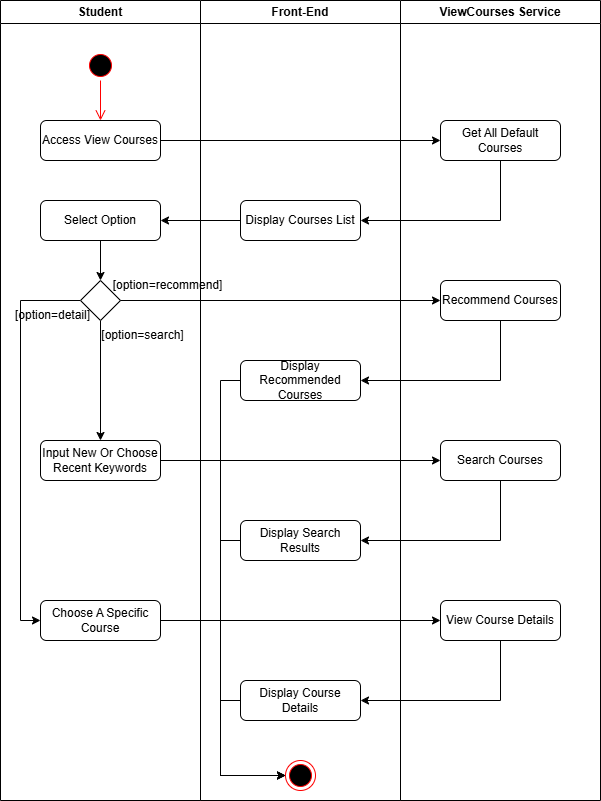

The diagram above was exported from draw.io. Its source (the exported page's mxGraphModel, read from the mxfile embedded in the PNG):
<mxGraphModel dx="1165" dy="666" grid="1" gridSize="10" guides="1" tooltips="1" connect="1" arrows="1" fold="1" page="1" pageScale="1" pageWidth="1169" pageHeight="826" background="none" math="0" shadow="0">
  <root>
    <mxCell id="0" />
    <mxCell id="1" parent="0" />
    <mxCell id="fHj3cTDqFjIxMbINmcx2-41" value="Student" style="swimlane;whiteSpace=wrap;html=1;" parent="1" vertex="1">
      <mxGeometry x="80" y="160" width="200" height="800" as="geometry" />
    </mxCell>
    <mxCell id="fHj3cTDqFjIxMbINmcx2-46" value="" style="ellipse;html=1;shape=startState;fillColor=#000000;strokeColor=#ff0000;" parent="fHj3cTDqFjIxMbINmcx2-41" vertex="1">
      <mxGeometry x="85" y="50" width="30" height="30" as="geometry" />
    </mxCell>
    <mxCell id="fHj3cTDqFjIxMbINmcx2-47" value="" style="edgeStyle=orthogonalEdgeStyle;html=1;verticalAlign=bottom;endArrow=open;endSize=8;strokeColor=#ff0000;rounded=0;" parent="fHj3cTDqFjIxMbINmcx2-41" source="fHj3cTDqFjIxMbINmcx2-46" edge="1">
      <mxGeometry relative="1" as="geometry">
        <mxPoint x="100" y="120" as="targetPoint" />
      </mxGeometry>
    </mxCell>
    <mxCell id="fHj3cTDqFjIxMbINmcx2-48" value="Access View Courses" style="rounded=1;whiteSpace=wrap;html=1;" parent="fHj3cTDqFjIxMbINmcx2-41" vertex="1">
      <mxGeometry x="40" y="120" width="120" height="40" as="geometry" />
    </mxCell>
    <mxCell id="fHj3cTDqFjIxMbINmcx2-55" style="edgeStyle=orthogonalEdgeStyle;rounded=0;orthogonalLoop=1;jettySize=auto;html=1;exitX=0.5;exitY=1;exitDx=0;exitDy=0;entryX=0.5;entryY=0;entryDx=0;entryDy=0;" parent="fHj3cTDqFjIxMbINmcx2-41" source="fHj3cTDqFjIxMbINmcx2-53" target="fHj3cTDqFjIxMbINmcx2-54" edge="1">
      <mxGeometry relative="1" as="geometry" />
    </mxCell>
    <mxCell id="fHj3cTDqFjIxMbINmcx2-53" value="Select Option" style="rounded=1;whiteSpace=wrap;html=1;" parent="fHj3cTDqFjIxMbINmcx2-41" vertex="1">
      <mxGeometry x="40" y="200" width="120" height="40" as="geometry" />
    </mxCell>
    <mxCell id="voGxbMc41vMe2KpWQ0r0-6" style="edgeStyle=orthogonalEdgeStyle;rounded=0;orthogonalLoop=1;jettySize=auto;html=1;exitX=0.5;exitY=1;exitDx=0;exitDy=0;entryX=0.5;entryY=0;entryDx=0;entryDy=0;" edge="1" parent="fHj3cTDqFjIxMbINmcx2-41" source="fHj3cTDqFjIxMbINmcx2-54" target="voGxbMc41vMe2KpWQ0r0-5">
      <mxGeometry relative="1" as="geometry" />
    </mxCell>
    <mxCell id="voGxbMc41vMe2KpWQ0r0-11" style="edgeStyle=orthogonalEdgeStyle;rounded=0;orthogonalLoop=1;jettySize=auto;html=1;exitX=0;exitY=0.5;exitDx=0;exitDy=0;entryX=0;entryY=0.5;entryDx=0;entryDy=0;" edge="1" parent="fHj3cTDqFjIxMbINmcx2-41" source="fHj3cTDqFjIxMbINmcx2-54" target="voGxbMc41vMe2KpWQ0r0-10">
      <mxGeometry relative="1" as="geometry">
        <Array as="points">
          <mxPoint x="20" y="300" />
          <mxPoint x="20" y="620" />
        </Array>
      </mxGeometry>
    </mxCell>
    <mxCell id="fHj3cTDqFjIxMbINmcx2-54" value="" style="rhombus;whiteSpace=wrap;html=1;" parent="fHj3cTDqFjIxMbINmcx2-41" vertex="1">
      <mxGeometry x="80" y="280" width="40" height="40" as="geometry" />
    </mxCell>
    <mxCell id="voGxbMc41vMe2KpWQ0r0-5" value="Input New Or Choose Recent Keywords" style="rounded=1;whiteSpace=wrap;html=1;" vertex="1" parent="fHj3cTDqFjIxMbINmcx2-41">
      <mxGeometry x="40" y="440" width="120" height="40" as="geometry" />
    </mxCell>
    <mxCell id="fHj3cTDqFjIxMbINmcx2-63" value="[option=recommend]" style="text;html=1;align=center;verticalAlign=middle;whiteSpace=wrap;rounded=0;" parent="fHj3cTDqFjIxMbINmcx2-41" vertex="1">
      <mxGeometry x="110" y="270" width="115" height="30" as="geometry" />
    </mxCell>
    <mxCell id="fHj3cTDqFjIxMbINmcx2-62" value="[option=search]" style="text;html=1;align=center;verticalAlign=middle;whiteSpace=wrap;rounded=0;" parent="fHj3cTDqFjIxMbINmcx2-41" vertex="1">
      <mxGeometry x="100" y="320" width="85" height="30" as="geometry" />
    </mxCell>
    <mxCell id="fHj3cTDqFjIxMbINmcx2-64" value="[option=detail]" style="text;html=1;align=center;verticalAlign=middle;whiteSpace=wrap;rounded=0;" parent="fHj3cTDqFjIxMbINmcx2-41" vertex="1">
      <mxGeometry x="10" y="300" width="85" height="30" as="geometry" />
    </mxCell>
    <mxCell id="voGxbMc41vMe2KpWQ0r0-10" value="Choose A Specific Course" style="rounded=1;whiteSpace=wrap;html=1;" vertex="1" parent="fHj3cTDqFjIxMbINmcx2-41">
      <mxGeometry x="40" y="600" width="120" height="40" as="geometry" />
    </mxCell>
    <mxCell id="fHj3cTDqFjIxMbINmcx2-42" value="Front-End" style="swimlane;whiteSpace=wrap;html=1;" parent="1" vertex="1">
      <mxGeometry x="280" y="160" width="200" height="800" as="geometry" />
    </mxCell>
    <mxCell id="fHj3cTDqFjIxMbINmcx2-50" value="Display Courses List" style="rounded=1;whiteSpace=wrap;html=1;" parent="fHj3cTDqFjIxMbINmcx2-42" vertex="1">
      <mxGeometry x="40" y="200" width="120" height="40" as="geometry" />
    </mxCell>
    <mxCell id="voGxbMc41vMe2KpWQ0r0-16" style="edgeStyle=orthogonalEdgeStyle;rounded=0;orthogonalLoop=1;jettySize=auto;html=1;exitX=0;exitY=0.5;exitDx=0;exitDy=0;entryX=0;entryY=0.5;entryDx=0;entryDy=0;" edge="1" parent="fHj3cTDqFjIxMbINmcx2-42" source="voGxbMc41vMe2KpWQ0r0-3" target="voGxbMc41vMe2KpWQ0r0-15">
      <mxGeometry relative="1" as="geometry" />
    </mxCell>
    <mxCell id="voGxbMc41vMe2KpWQ0r0-3" value="Display Recommended Courses" style="rounded=1;whiteSpace=wrap;html=1;" vertex="1" parent="fHj3cTDqFjIxMbINmcx2-42">
      <mxGeometry x="40" y="360" width="120" height="40" as="geometry" />
    </mxCell>
    <mxCell id="voGxbMc41vMe2KpWQ0r0-17" style="edgeStyle=orthogonalEdgeStyle;rounded=0;orthogonalLoop=1;jettySize=auto;html=1;exitX=0;exitY=0.5;exitDx=0;exitDy=0;entryX=0;entryY=0.5;entryDx=0;entryDy=0;" edge="1" parent="fHj3cTDqFjIxMbINmcx2-42" source="voGxbMc41vMe2KpWQ0r0-8" target="voGxbMc41vMe2KpWQ0r0-15">
      <mxGeometry relative="1" as="geometry" />
    </mxCell>
    <mxCell id="voGxbMc41vMe2KpWQ0r0-8" value="Display Search Results" style="rounded=1;whiteSpace=wrap;html=1;" vertex="1" parent="fHj3cTDqFjIxMbINmcx2-42">
      <mxGeometry x="40" y="520" width="120" height="40" as="geometry" />
    </mxCell>
    <mxCell id="voGxbMc41vMe2KpWQ0r0-18" style="edgeStyle=orthogonalEdgeStyle;rounded=0;orthogonalLoop=1;jettySize=auto;html=1;exitX=0;exitY=0.5;exitDx=0;exitDy=0;entryX=0;entryY=0.5;entryDx=0;entryDy=0;" edge="1" parent="fHj3cTDqFjIxMbINmcx2-42" source="voGxbMc41vMe2KpWQ0r0-13" target="voGxbMc41vMe2KpWQ0r0-15">
      <mxGeometry relative="1" as="geometry" />
    </mxCell>
    <mxCell id="voGxbMc41vMe2KpWQ0r0-13" value="Display Course Details" style="rounded=1;whiteSpace=wrap;html=1;" vertex="1" parent="fHj3cTDqFjIxMbINmcx2-42">
      <mxGeometry x="40" y="680" width="120" height="40" as="geometry" />
    </mxCell>
    <mxCell id="voGxbMc41vMe2KpWQ0r0-15" value="" style="ellipse;html=1;shape=endState;fillColor=#000000;strokeColor=#ff0000;" vertex="1" parent="fHj3cTDqFjIxMbINmcx2-42">
      <mxGeometry x="85" y="760" width="30" height="30" as="geometry" />
    </mxCell>
    <mxCell id="fHj3cTDqFjIxMbINmcx2-44" value="ViewCourses Service" style="swimlane;whiteSpace=wrap;html=1;startSize=23;" parent="1" vertex="1">
      <mxGeometry x="480" y="160" width="200" height="800" as="geometry" />
    </mxCell>
    <mxCell id="fHj3cTDqFjIxMbINmcx2-49" value="Get All Default Courses" style="rounded=1;whiteSpace=wrap;html=1;" parent="fHj3cTDqFjIxMbINmcx2-44" vertex="1">
      <mxGeometry x="40" y="120" width="120" height="40" as="geometry" />
    </mxCell>
    <mxCell id="fHj3cTDqFjIxMbINmcx2-56" value="Search Courses" style="rounded=1;whiteSpace=wrap;html=1;" parent="fHj3cTDqFjIxMbINmcx2-44" vertex="1">
      <mxGeometry x="40" y="440" width="120" height="40" as="geometry" />
    </mxCell>
    <mxCell id="fHj3cTDqFjIxMbINmcx2-57" value="Recommend Courses" style="rounded=1;whiteSpace=wrap;html=1;" parent="fHj3cTDqFjIxMbINmcx2-44" vertex="1">
      <mxGeometry x="40" y="280" width="120" height="40" as="geometry" />
    </mxCell>
    <mxCell id="fHj3cTDqFjIxMbINmcx2-58" value="View Course Details" style="rounded=1;whiteSpace=wrap;html=1;" parent="fHj3cTDqFjIxMbINmcx2-44" vertex="1">
      <mxGeometry x="40" y="600" width="120" height="40" as="geometry" />
    </mxCell>
    <mxCell id="fHj3cTDqFjIxMbINmcx2-51" style="edgeStyle=orthogonalEdgeStyle;rounded=0;orthogonalLoop=1;jettySize=auto;html=1;exitX=1;exitY=0.5;exitDx=0;exitDy=0;entryX=0;entryY=0.5;entryDx=0;entryDy=0;" parent="1" source="fHj3cTDqFjIxMbINmcx2-48" target="fHj3cTDqFjIxMbINmcx2-49" edge="1">
      <mxGeometry relative="1" as="geometry" />
    </mxCell>
    <mxCell id="fHj3cTDqFjIxMbINmcx2-52" style="edgeStyle=orthogonalEdgeStyle;rounded=0;orthogonalLoop=1;jettySize=auto;html=1;exitX=0.5;exitY=1;exitDx=0;exitDy=0;entryX=1;entryY=0.5;entryDx=0;entryDy=0;" parent="1" source="fHj3cTDqFjIxMbINmcx2-49" target="fHj3cTDqFjIxMbINmcx2-50" edge="1">
      <mxGeometry relative="1" as="geometry" />
    </mxCell>
    <mxCell id="fHj3cTDqFjIxMbINmcx2-71" style="edgeStyle=orthogonalEdgeStyle;rounded=0;orthogonalLoop=1;jettySize=auto;html=1;exitX=0;exitY=0.5;exitDx=0;exitDy=0;entryX=1;entryY=0.5;entryDx=0;entryDy=0;" parent="1" source="fHj3cTDqFjIxMbINmcx2-50" target="fHj3cTDqFjIxMbINmcx2-53" edge="1">
      <mxGeometry relative="1" as="geometry" />
    </mxCell>
    <mxCell id="voGxbMc41vMe2KpWQ0r0-2" style="edgeStyle=orthogonalEdgeStyle;rounded=0;orthogonalLoop=1;jettySize=auto;html=1;exitX=1;exitY=0.5;exitDx=0;exitDy=0;entryX=0;entryY=0.5;entryDx=0;entryDy=0;" edge="1" parent="1" source="fHj3cTDqFjIxMbINmcx2-54" target="fHj3cTDqFjIxMbINmcx2-57">
      <mxGeometry relative="1" as="geometry" />
    </mxCell>
    <mxCell id="voGxbMc41vMe2KpWQ0r0-4" style="edgeStyle=orthogonalEdgeStyle;rounded=0;orthogonalLoop=1;jettySize=auto;html=1;exitX=0.5;exitY=1;exitDx=0;exitDy=0;entryX=1;entryY=0.5;entryDx=0;entryDy=0;" edge="1" parent="1" source="fHj3cTDqFjIxMbINmcx2-57" target="voGxbMc41vMe2KpWQ0r0-3">
      <mxGeometry relative="1" as="geometry" />
    </mxCell>
    <mxCell id="voGxbMc41vMe2KpWQ0r0-7" style="edgeStyle=orthogonalEdgeStyle;rounded=0;orthogonalLoop=1;jettySize=auto;html=1;exitX=1;exitY=0.5;exitDx=0;exitDy=0;" edge="1" parent="1" source="voGxbMc41vMe2KpWQ0r0-5" target="fHj3cTDqFjIxMbINmcx2-56">
      <mxGeometry relative="1" as="geometry" />
    </mxCell>
    <mxCell id="voGxbMc41vMe2KpWQ0r0-9" style="edgeStyle=orthogonalEdgeStyle;rounded=0;orthogonalLoop=1;jettySize=auto;html=1;exitX=0.5;exitY=1;exitDx=0;exitDy=0;entryX=1;entryY=0.5;entryDx=0;entryDy=0;" edge="1" parent="1" source="fHj3cTDqFjIxMbINmcx2-56" target="voGxbMc41vMe2KpWQ0r0-8">
      <mxGeometry relative="1" as="geometry" />
    </mxCell>
    <mxCell id="voGxbMc41vMe2KpWQ0r0-12" style="edgeStyle=orthogonalEdgeStyle;rounded=0;orthogonalLoop=1;jettySize=auto;html=1;exitX=1;exitY=0.5;exitDx=0;exitDy=0;entryX=0;entryY=0.5;entryDx=0;entryDy=0;" edge="1" parent="1" source="voGxbMc41vMe2KpWQ0r0-10" target="fHj3cTDqFjIxMbINmcx2-58">
      <mxGeometry relative="1" as="geometry" />
    </mxCell>
    <mxCell id="voGxbMc41vMe2KpWQ0r0-14" style="edgeStyle=orthogonalEdgeStyle;rounded=0;orthogonalLoop=1;jettySize=auto;html=1;exitX=0.5;exitY=1;exitDx=0;exitDy=0;entryX=1;entryY=0.5;entryDx=0;entryDy=0;" edge="1" parent="1" source="fHj3cTDqFjIxMbINmcx2-58" target="voGxbMc41vMe2KpWQ0r0-13">
      <mxGeometry relative="1" as="geometry" />
    </mxCell>
  </root>
</mxGraphModel>